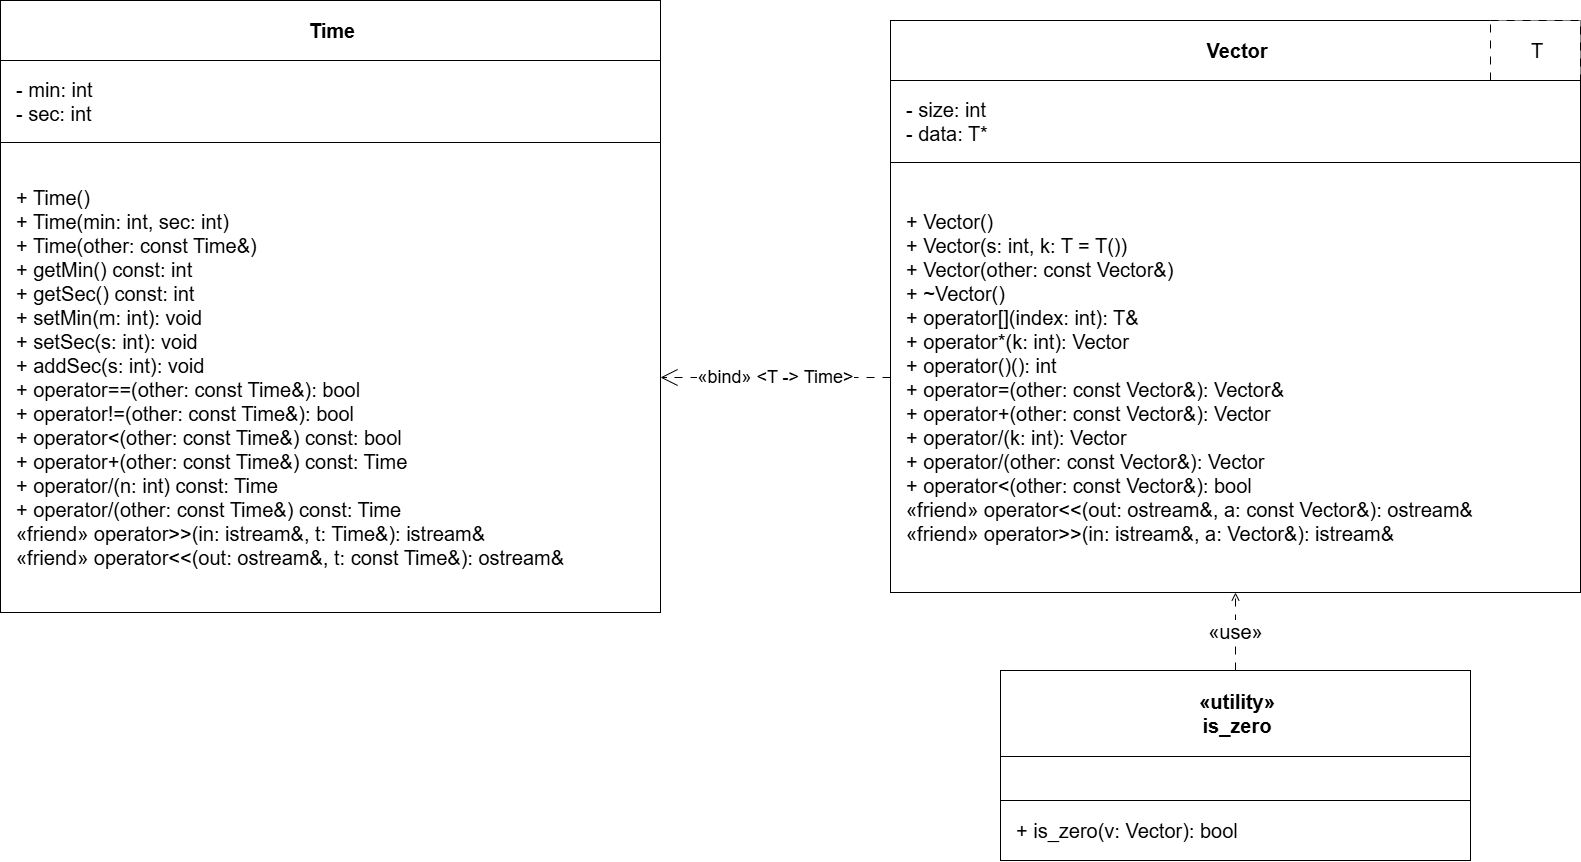

The diagram above was exported from draw.io. Its source (the exported page's mxGraphModel, read from the mxfile embedded in the PNG):
<mxGraphModel dx="2894" dy="864" grid="1" gridSize="10" guides="1" tooltips="1" connect="1" arrows="1" fold="1" page="1" pageScale="1" pageWidth="1500" pageHeight="950" background="#ffffff" math="0" shadow="0">
  <root>
    <mxCell id="0" />
    <mxCell id="1" parent="0" />
    <mxCell id="time_title" parent="1" style="rounded=0;whiteSpace=wrap;html=1;fillColor=#ffffff;strokeColor=#000000;fontSize=20;fontStyle=1;align=center;verticalAlign=middle;spacingLeft=14;spacingRight=10;spacingTop=8;spacingBottom=8;spacing=8;" value="Time" vertex="1">
      <mxGeometry height="60" width="660" x="-50" y="40" as="geometry" />
    </mxCell>
    <mxCell id="time_attrs" parent="1" style="rounded=0;whiteSpace=wrap;html=1;fillColor=#ffffff;strokeColor=#000000;fontSize=20;fontStyle=0;align=left;verticalAlign=middle;spacingLeft=14;spacingRight=10;spacingTop=8;spacingBottom=8;" value="- min: int&#10;- sec: int" vertex="1">
      <mxGeometry height="82" width="660" x="-50" y="100" as="geometry" />
    </mxCell>
    <mxCell id="time_methods" parent="1" style="rounded=0;whiteSpace=wrap;html=1;fillColor=#ffffff;strokeColor=#000000;fontSize=20;fontStyle=0;align=left;verticalAlign=middle;spacingLeft=14;spacingRight=10;spacingTop=8;spacingBottom=8;" value="+ Time()&lt;br&gt;+ Time(min: int, sec: int)&lt;br&gt;+ Time(other: const Time&amp;amp;)&lt;br&gt;+ getMin() const: int&lt;br&gt;+ getSec() const: int&lt;br&gt;+ setMin(m: int): void&lt;br&gt;+ setSec(s: int): void&lt;br&gt;+ addSec(s: int): void&lt;br&gt;+ operator==(other: const Time&amp;amp;): bool&lt;br&gt;+ operator!=(other: const Time&amp;amp;): bool&lt;br&gt;+ operator&amp;lt;(other: const Time&amp;amp;) const: bool&lt;br&gt;+ operator+(other: const Time&amp;amp;) const: Time&lt;br&gt;+ operator/(n: int) const: Time&lt;br&gt;+ operator/(other: const Time&amp;amp;) const: Time&lt;br&gt;«friend» operator&amp;gt;&amp;gt;(in: istream&amp;amp;, t: Time&amp;amp;): istream&amp;amp;&lt;br&gt;«friend» operator&amp;lt;&amp;lt;(out: ostream&amp;amp;, t: const Time&amp;amp;): ostream&amp;amp;" vertex="1">
      <mxGeometry height="470" width="660" x="-50" y="182" as="geometry" />
    </mxCell>
    <mxCell id="vector_title" parent="1" style="rounded=0;whiteSpace=wrap;html=1;fillColor=#ffffff;strokeColor=#000000;fontSize=20;fontStyle=1;align=center;verticalAlign=middle;spacingLeft=14;spacingRight=10;spacingTop=8;spacingBottom=8;spacing=8;" value="Vector" vertex="1">
      <mxGeometry height="60" width="690" x="840" y="60" as="geometry" />
    </mxCell>
    <mxCell id="vector_template" parent="1" style="rounded=0;whiteSpace=wrap;html=1;fillColor=#ffffff;strokeColor=#000000;fontSize=20;fontStyle=0;align=center;verticalAlign=middle;spacingLeft=14;spacingRight=10;spacingTop=8;spacingBottom=8;dashed=1;dashPattern=8 8;spacing=8;" value="T" vertex="1">
      <mxGeometry height="60" width="90" x="1440" y="60" as="geometry" />
    </mxCell>
    <mxCell id="vector_attrs" parent="1" style="rounded=0;whiteSpace=wrap;html=1;fillColor=#ffffff;strokeColor=#000000;fontSize=20;fontStyle=0;align=left;verticalAlign=middle;spacingLeft=14;spacingRight=10;spacingTop=8;spacingBottom=8;" value="- size: int&#10;- data: T*" vertex="1">
      <mxGeometry height="82" width="690" x="840" y="120" as="geometry" />
    </mxCell>
    <mxCell id="vector_methods" parent="1" style="rounded=0;whiteSpace=wrap;html=1;fillColor=#ffffff;strokeColor=#000000;fontSize=20;fontStyle=0;align=left;verticalAlign=middle;spacingLeft=14;spacingRight=10;spacingTop=8;spacingBottom=8;" value="+ Vector()&lt;br&gt;+ Vector(s: int, k: T = T())&lt;br&gt;+ Vector(other: const Vector&amp;amp;)&lt;br&gt;+ ~Vector()&lt;br&gt;+ operator[](index: int): T&amp;amp;&lt;br&gt;+ operator*(k: int): Vector&lt;br&gt;+ operator()(): int&lt;br&gt;+ operator=(other: const Vector&amp;amp;): Vector&amp;amp;&lt;br&gt;+ operator+(other: const Vector&amp;amp;): Vector&lt;br&gt;+ operator/(k: int): Vector&lt;br&gt;+ operator/(other: const Vector&amp;amp;): Vector&lt;br&gt;+ operator&amp;lt;(other: const Vector&amp;amp;): bool&lt;br&gt;«friend» operator&amp;lt;&amp;lt;(out: ostream&amp;amp;, a: const Vector&amp;amp;): ostream&amp;amp;&lt;br&gt;«friend» operator&amp;gt;&amp;gt;(in: istream&amp;amp;, a: Vector&amp;amp;): istream&amp;amp;" vertex="1">
      <mxGeometry height="430" width="690" x="840" y="202" as="geometry" />
    </mxCell>
    <mxCell id="utility_title" parent="1" style="rounded=0;whiteSpace=wrap;html=1;fillColor=#ffffff;strokeColor=#000000;fontSize=20;fontStyle=1;align=center;verticalAlign=middle;spacingLeft=14;spacingRight=10;spacingTop=8;spacingBottom=8;spacing=8;" value="«utility»&#10;is_zero" vertex="1">
      <mxGeometry height="86" width="470" x="950" y="710" as="geometry" />
    </mxCell>
    <mxCell id="utility_attrs" parent="1" style="rounded=0;whiteSpace=wrap;html=1;fillColor=#ffffff;strokeColor=#000000;fontSize=20;fontStyle=0;align=left;verticalAlign=middle;spacingLeft=14;spacingRight=10;spacingTop=8;spacingBottom=8;" value="" vertex="1">
      <mxGeometry height="44" width="470" x="950" y="796" as="geometry" />
    </mxCell>
    <mxCell id="utility_methods" parent="1" style="rounded=0;whiteSpace=wrap;html=1;fillColor=#ffffff;strokeColor=#000000;fontSize=20;fontStyle=0;align=left;verticalAlign=middle;spacingLeft=14;spacingRight=10;spacingTop=8;spacingBottom=8;" value="+ is_zero(v: Vector&lt;T&gt;): bool" vertex="1">
      <mxGeometry height="60" width="470" x="950" y="840" as="geometry" />
    </mxCell>
    <mxCell id="dep_utility_vector" edge="1" parent="1" source="utility_title" style="endArrow=open;html=1;rounded=0;dashed=1;dashPattern=8 8;strokeColor=#000000;fontSize=20;align=center;verticalAlign=middle;entryX=0.5;entryY=1;entryDx=0;entryDy=0;exitX=0.5;exitY=0;exitDx=0;exitDy=0;" target="vector_methods" value="«use»">
      <mxGeometry height="50" relative="1" width="50" as="geometry">
        <mxPoint x="1225" y="720" as="sourcePoint" />
        <mxPoint x="1225" y="612" as="targetPoint" />
      </mxGeometry>
    </mxCell>
    <mxCell id="qRgwF2KS5yJh-T2BMPmN-1" edge="1" parent="1" source="vector_methods" style="endArrow=open;html=1;rounded=0;dashed=1;dashPattern=8 8;strokeColor=#000000;fontSize=18;align=center;verticalAlign=middle;entryX=1;entryY=0.5;entryDx=0;entryDy=0;endSize=15;exitX=0;exitY=0.5;exitDx=0;exitDy=0;" target="time_methods" value="«bind» &amp;lt;T -&amp;gt; Time&amp;gt;">
      <mxGeometry height="50" relative="1" width="50" x="-0.0063" as="geometry">
        <mxPoint x="-1" as="offset" />
        <mxPoint x="909" y="320" as="sourcePoint" />
        <mxPoint x="750" y="320" as="targetPoint" />
      </mxGeometry>
    </mxCell>
  </root>
</mxGraphModel>